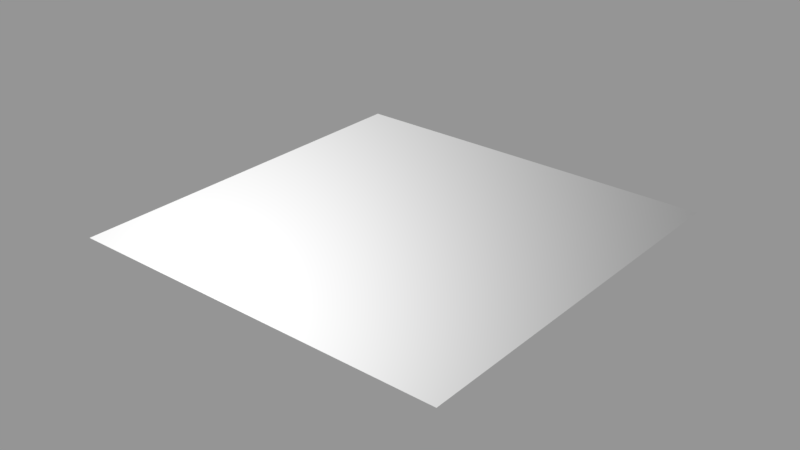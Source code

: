 # Source: paneling01_02.blend  (saved by Blender 2.78.0; exported with 4.5.12 LTS)
import bpy
from mathutils import Matrix  # noqa: F401  (used for matrix-valued properties, if any)

bpy.ops.wm.read_factory_settings(use_empty=True)
scene = bpy.context.scene
scene.name = 'Scene'

# ---- collections
col_collection_1 = bpy.data.collections.new('Collection 1'); scene.collection.children.link(col_collection_1)

# ---- images (referenced by path relative to the original .blend; pixels are not part of the script)
import os
ASSET_DIR = os.environ.get("B2B_ASSET_DIR", "")  # directory of the original .blend (textures are referenced by path, not embedded)
HERE = os.path.dirname(os.path.abspath(__file__))  # packed textures are extracted next to this script under _unpacked/

def load_image(name, relpath, width, height, colorspace="sRGB"):
    """Load a texture the original file referenced (path relative to the .blend, or extracted next to this script)."""
    p = next((c for c in (os.path.join(HERE, relpath), os.path.join(ASSET_DIR, relpath)) if relpath and os.path.exists(c)), "")
    if p:
        img = bpy.data.images.load(p, check_existing=True)
        img.name = name
    else:  # same state as the original file: an image datablock whose file is absent (Cycles renders it pink)
        img = bpy.data.images.new(name, width, height)
        img.source = "FILE"
        img.filepath = "//" + (relpath or name)
    img.colorspace_settings.name = colorspace
    return img
img_paneling01_02_nrm_alpha_png = load_image('paneling01_02_nrm_alpha.png', 'textures/paneling01_02_nrm_alpha.png', 1024, 1024, 'Non-Color')
img_paneling01_02_ao_curv_height_png = load_image('paneling01_02_ao_curv_height.png', 'textures/paneling01_02_ao_curv_height.png', 1024, 1024, 'Non-Color')
img_paneling01_02_mat2_alpha_png = load_image('paneling01_02_mat2_alpha.png', 'textures/paneling01_02_mat2_alpha.png', 1024, 1024, 'Non-Color')

# ---- materials (node trees are filled in below, after node groups)
mat_paneling01_02 = bpy.data.materials.new('paneling01_02')
mat_paneling01_02.alpha_threshold = 0.0
mat_paneling01_02.roughness = 0.5

# ---- node groups
ng_decal_panel_group = bpy.data.node_groups.new('Decal Panel Group', 'ShaderNodeTree')
_s = ng_decal_panel_group.interface.new_socket(name='Shader', in_out='OUTPUT', socket_type='NodeSocketShader')
_s = ng_decal_panel_group.interface.new_socket(name='Material 1 Color', in_out='INPUT', socket_type='NodeSocketColor')
_s.default_value = (0.35, 0.35, 0.35, 1.0)
_s = ng_decal_panel_group.interface.new_socket(name='Material 2 Color', in_out='INPUT', socket_type='NodeSocketColor')
_s.default_value = (0.35, 0.35, 0.35, 1.0)
_s = ng_decal_panel_group.interface.new_socket(name='Material 1 Roughness', in_out='INPUT', socket_type='NodeSocketFloat')
_s.subtype = 'FACTOR'
_s.default_value = 0.2
_s.min_value = 0.0
_s.max_value = 1.0
_s = ng_decal_panel_group.interface.new_socket(name='Material 2 Roughness', in_out='INPUT', socket_type='NodeSocketFloat')
_s.subtype = 'FACTOR'
_s.default_value = 0.2
_s.min_value = 0.0
_s.max_value = 1.0
_s = ng_decal_panel_group.interface.new_socket(name='Normal Map', in_out='INPUT', socket_type='NodeSocketColor')
_s.default_value = (0.5, 0.5, 1.0, 1.0)
_s = ng_decal_panel_group.interface.new_socket(name='Normal Strength', in_out='INPUT', socket_type='NodeSocketFloat')
_s.default_value = 1.0
_s.min_value = 0.0
_s.max_value = 10.0
_s = ng_decal_panel_group.interface.new_socket(name='AO + Curvature + Height Map', in_out='INPUT', socket_type='NodeSocketColor')
_s.default_value = (0.8, 0.8, 0.8, 1.0)
_s = ng_decal_panel_group.interface.new_socket(name='Decal Alpha', in_out='INPUT', socket_type='NodeSocketFloat')
_s.subtype = 'FACTOR'
_s.default_value = 1.0
_s.min_value = 0.0
_s.max_value = 1.0
_s = ng_decal_panel_group.interface.new_socket(name='Material 2 Alpha', in_out='INPUT', socket_type='NodeSocketFloat')
_s.subtype = 'FACTOR'
_s.default_value = 1.0
_s.min_value = 0.0
_s.max_value = 1.0
_s = ng_decal_panel_group.interface.new_socket(name='AO Strength', in_out='INPUT', socket_type='NodeSocketFloat')
_s.subtype = 'FACTOR'
_s.default_value = 1.0
_s.min_value = 0.0
_s.max_value = 1.0
_s = ng_decal_panel_group.interface.new_socket(name='Edge Highlights', in_out='INPUT', socket_type='NodeSocketFloat')
_s.subtype = 'FACTOR'
_s.default_value = 0.5
_s.min_value = 0.0
_s.max_value = 1.0
_N = ng_decal_panel_group.nodes; _L = ng_decal_panel_group.links
n0 = _N.new('ShaderNodeBsdfAnisotropic'); n0.name = 'Glossy BSDF'; n0.location = (242, 28)
n0.distribution = 'GGX'
n1 = _N.new('ShaderNodeBsdfAnisotropic'); n1.name = 'Glossy BSDF.001'; n1.location = (238, -142)
n1.distribution = 'GGX'
n2 = _N.new('ShaderNodeMix'); n2.name = 'Mix'; n2.location = (-486, 119)
n2.hide = True
n2.data_type = 'RGBA'
n2.blend_type = 'MULTIPLY'
n3 = _N.new('ShaderNodeMix'); n3.name = 'Mix.001'; n3.location = (-323, 77)
n3.hide = True
n3.data_type = 'RGBA'
n3.blend_type = 'OVERLAY'
n4 = _N.new('ShaderNodeMix'); n4.name = 'Mix.002'; n4.location = (-487, 12)
n4.hide = True
n4.data_type = 'RGBA'
n4.blend_type = 'MULTIPLY'
n5 = _N.new('ShaderNodeMix'); n5.name = 'Mix.003'; n5.location = (-326, -24)
n5.hide = True
n5.data_type = 'RGBA'
n5.blend_type = 'OVERLAY'
n6 = _N.new('ShaderNodeSeparateColor'); n6.name = 'Separate RGB'; n6.location = (-681, -139)
n6.hide = True
n7 = _N.new('ShaderNodeNormalMap'); n7.name = 'Normal Map'; n7.location = (-178, -110)
n7.hide = True
n8 = _N.new('ShaderNodeMixShader'); n8.name = 'Mix Shader.001'; n8.location = (517, -81)
n9 = _N.new('ShaderNodeMixShader'); n9.name = 'Mix Shader'; n9.location = (756, -219)
n10 = _N.new('ShaderNodeInvert'); n10.name = 'Invert'; n10.location = (575, -263)
n10.hide = True
n11 = _N.new('NodeGroupOutput'); n11.name = 'Group Output'; n11.location = (1069, -190)
n12 = _N.new('ShaderNodeBsdfTransparent'); n12.name = 'Transparent BSDF'; n12.location = (517, -357)
n13 = _N.new('NodeGroupInput'); n13.name = 'Group Input'; n13.location = (-1044, 45)
n13.width = 215
n14 = _N.new('ShaderNodeMath'); n14.name = 'Math'; n14.location = (0, 0)
n14.operation = 'POWER'
n15 = _N.new('ShaderNodeMath'); n15.name = 'Math.001'; n15.location = (0, 0)
n15.operation = 'POWER'
_L.new(n13.outputs[4], n7.inputs[1])
_L.new(n7.outputs[0], n0.inputs[4])
_L.new(n12.outputs[0], n9.inputs[2])
_L.new(n9.outputs[0], n11.inputs[0])
_L.new(n13.outputs[6], n6.inputs[0])
_L.new(n13.outputs[0], n2.inputs[6])
_L.new(n6.outputs[0], n2.inputs[7])
_L.new(n2.outputs[2], n3.inputs[6])
_L.new(n3.outputs[2], n0.inputs[0])
_L.new(n6.outputs[1], n3.inputs[7])
_L.new(n13.outputs[9], n2.inputs[0])
_L.new(n13.outputs[10], n3.inputs[0])
_L.new(n13.outputs[5], n7.inputs[0])
_L.new(n7.outputs[0], n1.inputs[4])
_L.new(n4.outputs[2], n5.inputs[6])
_L.new(n13.outputs[9], n4.inputs[0])
_L.new(n6.outputs[0], n4.inputs[7])
_L.new(n13.outputs[1], n4.inputs[6])
_L.new(n6.outputs[1], n5.inputs[7])
_L.new(n13.outputs[10], n5.inputs[0])
_L.new(n5.outputs[2], n1.inputs[0])
_L.new(n0.outputs[0], n8.inputs[1])
_L.new(n1.outputs[0], n8.inputs[2])
_L.new(n8.outputs[0], n9.inputs[1])
_L.new(n13.outputs[8], n8.inputs[0])
_L.new(n10.outputs[0], n9.inputs[0])
_L.new(n13.outputs[7], n10.inputs[1])
_L.new(n13.outputs[3], n14.inputs[0])
_L.new(n14.outputs[0], n1.inputs[1])
_L.new(n13.outputs[2], n15.inputs[0])
_L.new(n15.outputs[0], n0.inputs[1])
n11.is_active_output = True

# ---- material node trees
mat_paneling01_02.use_nodes = True; mat_paneling01_02.node_tree.nodes.clear()
_N = mat_paneling01_02.node_tree.nodes; _L = mat_paneling01_02.node_tree.links
n0 = _N.new('ShaderNodeOutputMaterial'); n0.name = 'Material Output'; n0.location = (188, 348)
n1 = _N.new('ShaderNodeGroup'); n1.name = 'Group'; n1.location = (-205, 387)
n1.width = 227
n1.node_tree = ng_decal_panel_group
n1.inputs[2].default_value = 0.2
n1.inputs[3].default_value = 0.2
n1.inputs[5].default_value = 1.0
n1.inputs[9].default_value = 1.0
n1.inputs[10].default_value = 0.5
n2 = _N.new('ShaderNodeRGB'); n2.name = 'RGB'; n2.location = (-752, 561)
n2.outputs[0].default_value = (0.35, 0.35, 0.35, 1.0)
n3 = _N.new('ShaderNodeTexImage'); n3.name = 'Image Texture'; n3.location = (-740, 348)
n3.width = 295
n3.image = img_paneling01_02_nrm_alpha_png
n4 = _N.new('ShaderNodeTexImage'); n4.name = 'Image Texture.001'; n4.location = (-745, 82)
n4.width = 301
n4.image = img_paneling01_02_ao_curv_height_png
n5 = _N.new('ShaderNodeTexImage'); n5.name = 'Image Texture.002'; n5.location = (-742, -183)
n5.width = 301
n5.image = img_paneling01_02_mat2_alpha_png
n6 = _N.new('ShaderNodeRGB'); n6.name = 'RGB.001'; n6.location = (-582, 560)
n6.outputs[0].default_value = (0.35, 0.35, 0.35, 1.0)
_L.new(n3.outputs[0], n1.inputs[4])
_L.new(n1.outputs[0], n0.inputs[0])
_L.new(n4.outputs[0], n1.inputs[6])
_L.new(n3.outputs[1], n1.inputs[7])
_L.new(n5.outputs[0], n1.inputs[8])
_L.new(n2.outputs[0], n1.inputs[0])
_L.new(n6.outputs[0], n1.inputs[1])
n0.is_active_output = True

# ---- meshes
me_cube_001 = bpy.data.meshes.new('Cube.001')
me_cube_001.from_pydata([(-0.063, -0.063, 0.0), (-0.063, 0.063, 0.0), (0.063, -0.063, 0.0), (0.063, 0.063, 0.0)], [], [(3, 1, 0, 2)])
_uv = me_cube_001.uv_layers.new(name='UVMap')
_uv.uv.foreach_set('vector', [1.0, 1.0, 0.0, 1.0, 5.96e-08, 0.0, 1.0, 0.0])
me_cube_001.materials.append(mat_paneling01_02)
me_cube_001.use_remesh_preserve_volume = False
me_cube_001.use_remesh_preserve_attributes = False
me_cube_001.use_mirror_vertex_groups = False
me_cube_001.auto_texspace = False
me_cube_001.update()

# ---- objects
ob_panel_decal01_02 = bpy.data.objects.new('panel_decal01_02', me_cube_001)

# ---- transforms, parenting, visibility, modifiers, constraints
ob_panel_decal01_02.location = (0.0, 0.0, 0.0)
ob_panel_decal01_02.visible_shadow = False
ob_panel_decal01_02.show_wire = True
ob_panel_decal01_02.show_all_edges = True
ob_panel_decal01_02.lineart.crease_threshold = 0.0
_m = ob_panel_decal01_02.modifiers.new('Displace', 'DISPLACE')
_m.mid_level = 0.9999

# ---- collection membership
col_collection_1.objects.link(ob_panel_decal01_02)

# ---- scene / render settings (as saved in the file)
scene.frame_start = 0; scene.frame_end = 250; scene.frame_set(0)
scene.render.engine = 'CYCLES'
scene.render.dither_intensity = 0.0
scene.render.film_transparent = True
scene.cycles.use_denoising = False
scene.cycles.samples = 64
scene.cycles.sampling_pattern = 'TABULATED_SOBOL'
scene.cycles.light_sampling_threshold = 0.0
scene.cycles.use_adaptive_sampling = False
scene.cycles.use_light_tree = False
scene.cycles.blur_glossy = 0.0
scene.cycles.sample_clamp_indirect = 0.0
scene.view_settings.view_transform = 'Standard'
bpy.context.view_layer.update()

# ---- added for rendering (the .blend has no active camera and no usable light): camera, sun + grey world if the file has none
cam_auto = bpy.data.cameras.new('AutoCamera')
cam_auto.lens = 50.0
cam_auto.sensor_width = 36.0
cam_auto.clip_end = 1000.0
ob_auto_camera = bpy.data.objects.new('AutoCamera', cam_auto)
scene.collection.objects.link(ob_auto_camera)
ob_auto_camera.location = (0.185045, -0.222054, 0.148136)
ob_auto_camera.rotation_euler = (1.09748, -7.21219e-08, 0.694738)
scene.camera = ob_auto_camera
light_auto_sun = bpy.data.lights.new('AutoSun', 'SUN')
light_auto_sun.energy = 3.0
light_auto_sun.angle = 0.0523599
ob_auto_sun = bpy.data.objects.new('AutoSun', light_auto_sun)
scene.collection.objects.link(ob_auto_sun)
ob_auto_sun.rotation_euler = (0.872665, 0.174533, 0.523599)
if scene.world is None:
    world_auto = bpy.data.worlds.new('AutoWorld')
    world_auto.color = (0.3, 0.3, 0.3)
    scene.world = world_auto
bpy.context.view_layer.update()
